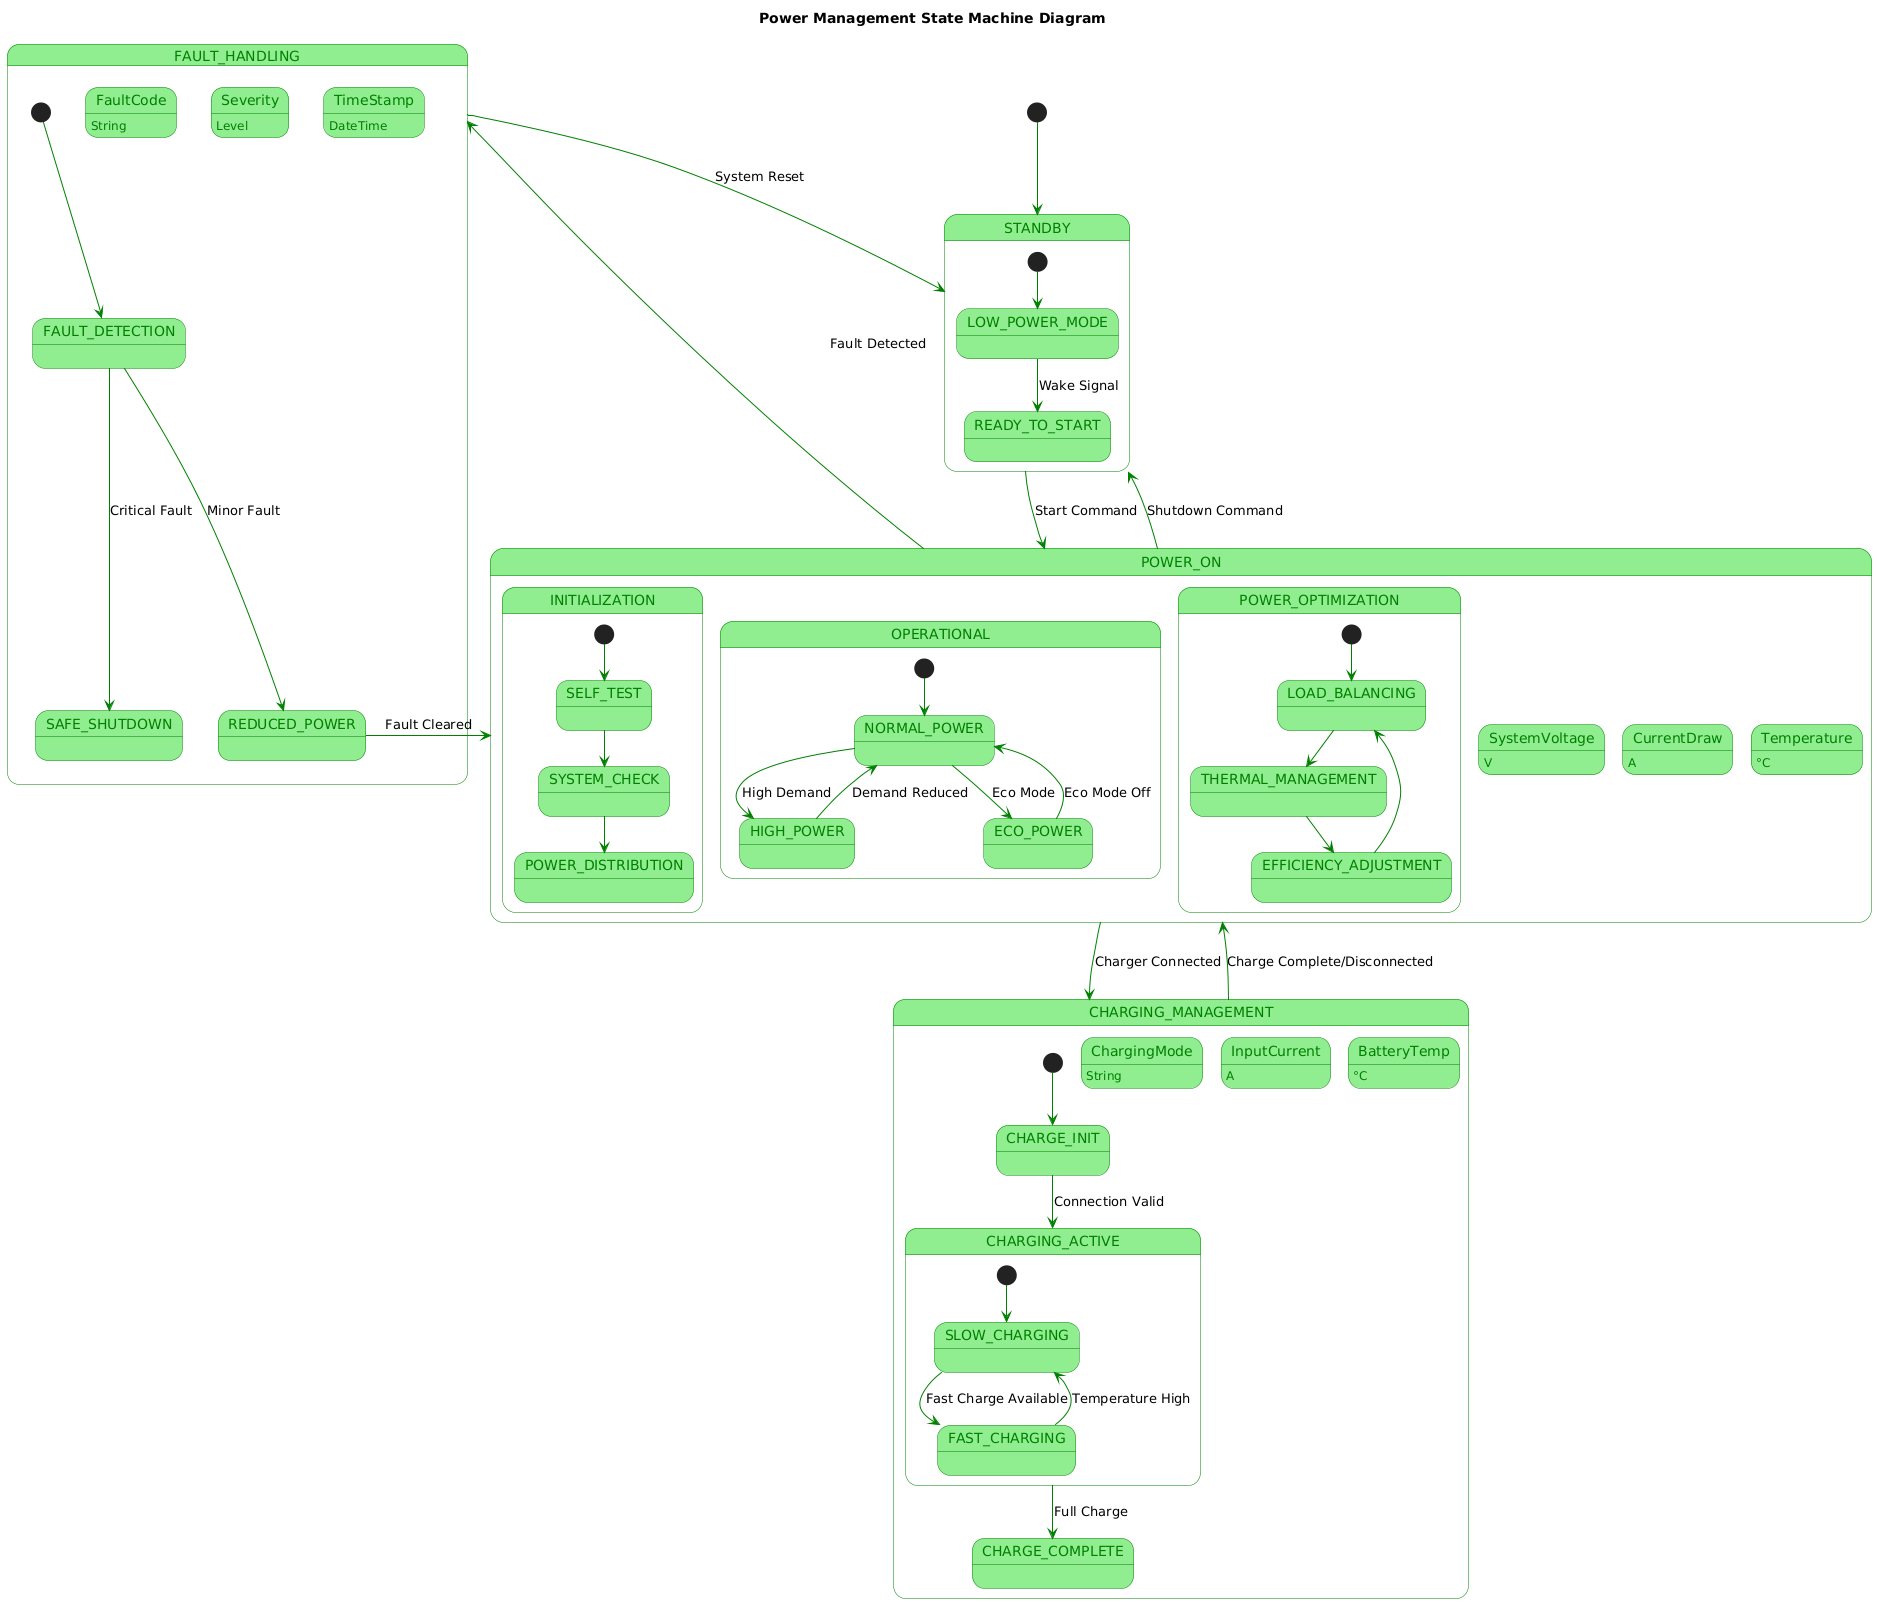

The diagram above was rendered by PlantUML. Its source (embedded in the PNG):
@startuml
skinparam state {
    BackgroundColor LightGreen
    BorderColor Green
    ArrowColor Green
    FontName Arial
    AttributeFontColor Green
}

title Power Management State Machine Diagram

[*] --> STANDBY

state STANDBY {
    [*] --> LOW_POWER_MODE
    LOW_POWER_MODE --> READY_TO_START : Wake Signal
}

state "POWER_ON" as POWER_ON {
    state "INITIALIZATION" as INIT {
        [*] --> SELF_TEST
        SELF_TEST --> SYSTEM_CHECK
        SYSTEM_CHECK --> POWER_DISTRIBUTION
    }
    
    state "OPERATIONAL" as OP {
        [*] --> NORMAL_POWER
        NORMAL_POWER --> HIGH_POWER : High Demand
        NORMAL_POWER --> ECO_POWER : Eco Mode
        HIGH_POWER --> NORMAL_POWER : Demand Reduced
        ECO_POWER --> NORMAL_POWER : Eco Mode Off
    }
    
    state "POWER_OPTIMIZATION" as OPT {
        [*] --> LOAD_BALANCING
        LOAD_BALANCING --> THERMAL_MANAGEMENT
        THERMAL_MANAGEMENT --> EFFICIENCY_ADJUSTMENT
        EFFICIENCY_ADJUSTMENT --> LOAD_BALANCING
    }
}

STANDBY --> POWER_ON : Start Command
POWER_ON --> STANDBY : Shutdown Command

state "CHARGING_MANAGEMENT" as CHARGING {
    [*] --> CHARGE_INIT
    
    state "CHARGING_ACTIVE" as ACTIVE {
        [*] --> SLOW_CHARGING
        SLOW_CHARGING --> FAST_CHARGING : Fast Charge Available
        FAST_CHARGING --> SLOW_CHARGING : Temperature High
    }
    
    CHARGE_INIT --> ACTIVE : Connection Valid
    ACTIVE --> CHARGE_COMPLETE : Full Charge
}

POWER_ON --> CHARGING : Charger Connected
CHARGING --> POWER_ON : Charge Complete/Disconnected

state "FAULT_HANDLING" as FAULT {
    [*] --> FAULT_DETECTION
    FAULT_DETECTION --> SAFE_SHUTDOWN : Critical Fault
    FAULT_DETECTION --> REDUCED_POWER : Minor Fault
    REDUCED_POWER --> POWER_ON : Fault Cleared
}

POWER_ON --> FAULT : Fault Detected
FAULT --> STANDBY : System Reset

' State Attributes
state POWER_ON {
    SystemVoltage : V
    CurrentDraw : A
    Temperature : °C
}

state CHARGING {
    ChargingMode : String
    InputCurrent : A
    BatteryTemp : °C
}

state FAULT {
    FaultCode : String
    Severity : Level
    TimeStamp : DateTime
}
@enduml